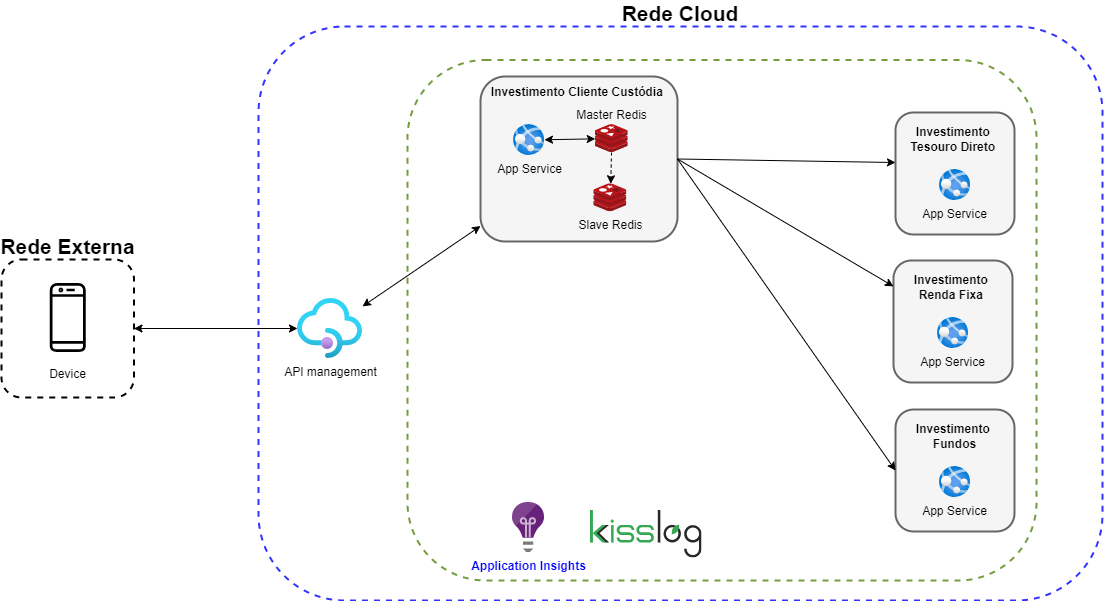

The diagram above was exported from draw.io. Its source (the exported page's mxGraphModel, read from the mxfile embedded in the PNG):
<mxGraphModel dx="2622" dy="1162" grid="0" gridSize="10" guides="1" tooltips="1" connect="1" arrows="1" fold="1" page="0" pageScale="1" pageWidth="827" pageHeight="1169" math="0" shadow="0">
  <root>
    <mxCell id="0" />
    <mxCell id="1" parent="0" />
    <mxCell id="KrAiCgTqL-uSE8I3Oa-M-43" value="Rede Cloud" style="whiteSpace=wrap;html=1;dashed=1;strokeWidth=2;labelPosition=center;verticalLabelPosition=top;align=center;verticalAlign=bottom;fontStyle=1;fontSize=21;spacingTop=0;spacing=0;spacingBottom=0;fillColor=none;rounded=1;strokeColor=#3333FF;" parent="1" vertex="1">
      <mxGeometry x="-680" y="-59" width="844" height="574" as="geometry" />
    </mxCell>
    <mxCell id="KrAiCgTqL-uSE8I3Oa-M-59" value="Rede Externa" style="whiteSpace=wrap;html=1;dashed=1;strokeWidth=2;labelPosition=center;verticalLabelPosition=top;align=center;verticalAlign=bottom;fontStyle=1;fontSize=21;spacingTop=0;spacing=0;spacingBottom=0;fillColor=none;rounded=1;" parent="1" vertex="1">
      <mxGeometry x="-937" y="174" width="132.5" height="138" as="geometry" />
    </mxCell>
    <mxCell id="89de_wjlGnZTMHUZUR-L-1" value="Device" style="outlineConnect=0;dashed=0;verticalLabelPosition=bottom;verticalAlign=top;align=center;html=1;fontSize=12;fontStyle=0;aspect=fixed;shape=mxgraph.aws4.resourceIcon;resIcon=mxgraph.aws4.mobile_client;shadow=0;rounded=1;" parent="1" vertex="1">
      <mxGeometry x="-913.75" y="189" width="86" height="86" as="geometry" />
    </mxCell>
    <mxCell id="KrAiCgTqL-uSE8I3Oa-M-1" value="API management" style="aspect=fixed;html=1;points=[];align=center;image;fontSize=12;image=img/lib/azure2/app_services/API_Management_Services.svg;" parent="1" vertex="1">
      <mxGeometry x="-641" y="213" width="65" height="60" as="geometry" />
    </mxCell>
    <mxCell id="KrAiCgTqL-uSE8I3Oa-M-2" value="" style="endArrow=classic;startArrow=classic;html=1;exitX=1;exitY=0.5;exitDx=0;exitDy=0;" parent="1" source="KrAiCgTqL-uSE8I3Oa-M-59" target="KrAiCgTqL-uSE8I3Oa-M-1" edge="1">
      <mxGeometry width="50" height="50" relative="1" as="geometry">
        <mxPoint x="-947" y="223" as="sourcePoint" />
        <mxPoint x="-444" y="299.6072210065645" as="targetPoint" />
      </mxGeometry>
    </mxCell>
    <mxCell id="KrAiCgTqL-uSE8I3Oa-M-13" value="" style="group" parent="1" vertex="1" connectable="0">
      <mxGeometry x="-458" y="-9" width="197" height="165" as="geometry" />
    </mxCell>
    <mxCell id="KrAiCgTqL-uSE8I3Oa-M-9" value="&lt;span style=&quot;color: rgb(0 , 0 , 0) ; font-size: 12px&quot;&gt;Investimento&amp;nbsp;&lt;/span&gt;&lt;span style=&quot;color: rgb(0 , 0 , 0) ; font-size: 12px&quot;&gt;Cliente Custódia&amp;nbsp;&lt;/span&gt;" style="whiteSpace=wrap;html=1;strokeColor=#666666;strokeWidth=2;fontSize=13;fillColor=#f5f5f5;spacingBottom=135;spacingTop=0;rounded=1;fontColor=#333333;labelPosition=center;verticalLabelPosition=middle;align=center;verticalAlign=middle;fontStyle=1" parent="KrAiCgTqL-uSE8I3Oa-M-13" vertex="1">
      <mxGeometry width="197" height="165" as="geometry" />
    </mxCell>
    <mxCell id="KrAiCgTqL-uSE8I3Oa-M-3" value="App Service" style="aspect=fixed;html=1;points=[];align=center;image;fontSize=12;image=img/lib/azure2/app_services/App_Services.svg;labelPosition=center;verticalLabelPosition=bottom;verticalAlign=top;labelBackgroundColor=none;" parent="KrAiCgTqL-uSE8I3Oa-M-13" vertex="1">
      <mxGeometry x="33.08664259927799" y="48.09417040358745" width="30.880414442408203" height="30.880414442408203" as="geometry" />
    </mxCell>
    <mxCell id="KrAiCgTqL-uSE8I3Oa-M-4" value="Master Redis" style="aspect=fixed;html=1;points=[];align=center;image;fontSize=12;image=img/lib/mscae/Cache_Redis_Product.svg;labelPosition=center;verticalLabelPosition=top;verticalAlign=bottom;labelBackgroundColor=none;" parent="KrAiCgTqL-uSE8I3Oa-M-13" vertex="1">
      <mxGeometry x="114.74729241877259" y="48.09417040358745" width="33.20474671226688" height="27.891987238304186" as="geometry" />
    </mxCell>
    <mxCell id="KrAiCgTqL-uSE8I3Oa-M-5" value="Slave Redis" style="aspect=fixed;html=1;points=[];align=center;image;fontSize=12;image=img/lib/mscae/Cache_Redis_Product.svg;labelBackgroundColor=none;" parent="KrAiCgTqL-uSE8I3Oa-M-13" vertex="1">
      <mxGeometry x="113.33935018050542" y="107.28699551569507" width="33.20474671226688" height="27.891987238304186" as="geometry" />
    </mxCell>
    <mxCell id="KrAiCgTqL-uSE8I3Oa-M-6" style="edgeStyle=none;rounded=0;orthogonalLoop=1;jettySize=auto;html=1;dashed=1;" parent="KrAiCgTqL-uSE8I3Oa-M-13" source="KrAiCgTqL-uSE8I3Oa-M-4" target="KrAiCgTqL-uSE8I3Oa-M-5" edge="1">
      <mxGeometry relative="1" as="geometry">
        <mxPoint x="39.42238267148015" y="145.76353634372714" as="sourcePoint" />
        <mxPoint x="126.71480144404335" y="173.50156950672647" as="targetPoint" />
      </mxGeometry>
    </mxCell>
    <mxCell id="KrAiCgTqL-uSE8I3Oa-M-8" value="" style="endArrow=classic;startArrow=classic;html=1;" parent="KrAiCgTqL-uSE8I3Oa-M-13" source="KrAiCgTqL-uSE8I3Oa-M-3" target="KrAiCgTqL-uSE8I3Oa-M-4" edge="1">
      <mxGeometry width="50" height="50" relative="1" as="geometry">
        <mxPoint x="69.69314079422384" y="53.27354260089686" as="sourcePoint" />
        <mxPoint x="171.7689530685921" y="23.675407502313302" as="targetPoint" />
        <Array as="points" />
      </mxGeometry>
    </mxCell>
    <mxCell id="KrAiCgTqL-uSE8I3Oa-M-15" value="" style="endArrow=classic;startArrow=classic;html=1;" parent="1" source="KrAiCgTqL-uSE8I3Oa-M-1" target="KrAiCgTqL-uSE8I3Oa-M-9" edge="1">
      <mxGeometry width="50" height="50" relative="1" as="geometry">
        <mxPoint x="-563" y="230.5" as="sourcePoint" />
        <mxPoint x="-382" y="230.5" as="targetPoint" />
      </mxGeometry>
    </mxCell>
    <mxCell id="KrAiCgTqL-uSE8I3Oa-M-26" value="" style="group" parent="1" vertex="1" connectable="0">
      <mxGeometry x="-43" y="27" width="119" height="122" as="geometry" />
    </mxCell>
    <mxCell id="KrAiCgTqL-uSE8I3Oa-M-17" value="&lt;span style=&quot;color: rgb(0 , 0 , 0) ; font-size: 12px&quot;&gt;Investimento&amp;nbsp;&lt;br&gt;&lt;/span&gt;&lt;span style=&quot;color: rgb(0 , 0 , 0) ; font-size: 12px&quot;&gt;Tesouro Direto&amp;nbsp;&lt;/span&gt;" style="whiteSpace=wrap;html=1;strokeColor=#666666;strokeWidth=2;fontSize=13;fillColor=#f5f5f5;spacingBottom=71;spacingTop=0;rounded=1;fontColor=#333333;labelPosition=center;verticalLabelPosition=middle;align=center;verticalAlign=middle;fontStyle=1" parent="KrAiCgTqL-uSE8I3Oa-M-26" vertex="1">
      <mxGeometry width="119" height="122" as="geometry" />
    </mxCell>
    <mxCell id="KrAiCgTqL-uSE8I3Oa-M-18" value="App Service" style="aspect=fixed;html=1;points=[];align=center;image;fontSize=12;image=img/lib/azure2/app_services/App_Services.svg;labelPosition=center;verticalLabelPosition=bottom;verticalAlign=top;labelBackgroundColor=none;" parent="KrAiCgTqL-uSE8I3Oa-M-26" vertex="1">
      <mxGeometry x="44.05664259927798" y="57.004170403587466" width="30.880414442408203" height="30.880414442408203" as="geometry" />
    </mxCell>
    <mxCell id="KrAiCgTqL-uSE8I3Oa-M-27" value="" style="group" parent="1" vertex="1" connectable="0">
      <mxGeometry x="-45" y="175" width="119" height="122" as="geometry" />
    </mxCell>
    <mxCell id="KrAiCgTqL-uSE8I3Oa-M-28" value="&lt;span style=&quot;color: rgb(0 , 0 , 0) ; font-size: 12px&quot;&gt;Investimento&amp;nbsp;&lt;br&gt;&lt;/span&gt;&lt;span style=&quot;color: rgb(0 , 0 , 0) ; font-size: 12px&quot;&gt;Renda Fixa&amp;nbsp;&lt;/span&gt;" style="whiteSpace=wrap;html=1;strokeColor=#666666;strokeWidth=2;fontSize=13;fillColor=#f5f5f5;spacingBottom=71;spacingTop=0;rounded=1;fontColor=#333333;labelPosition=center;verticalLabelPosition=middle;align=center;verticalAlign=middle;fontStyle=1" parent="KrAiCgTqL-uSE8I3Oa-M-27" vertex="1">
      <mxGeometry width="119" height="122" as="geometry" />
    </mxCell>
    <mxCell id="KrAiCgTqL-uSE8I3Oa-M-29" value="App Service" style="aspect=fixed;html=1;points=[];align=center;image;fontSize=12;image=img/lib/azure2/app_services/App_Services.svg;labelPosition=center;verticalLabelPosition=bottom;verticalAlign=top;labelBackgroundColor=none;" parent="KrAiCgTqL-uSE8I3Oa-M-27" vertex="1">
      <mxGeometry x="44.05664259927798" y="57.004170403587466" width="30.880414442408203" height="30.880414442408203" as="geometry" />
    </mxCell>
    <mxCell id="KrAiCgTqL-uSE8I3Oa-M-30" value="" style="group" parent="1" vertex="1" connectable="0">
      <mxGeometry x="-43" y="324" width="119" height="122" as="geometry" />
    </mxCell>
    <mxCell id="KrAiCgTqL-uSE8I3Oa-M-31" value="&lt;span style=&quot;color: rgb(0 , 0 , 0) ; font-size: 12px&quot;&gt;Investimento&amp;nbsp;&lt;br&gt;&lt;/span&gt;&lt;span style=&quot;color: rgb(0 , 0 , 0) ; font-size: 12px&quot;&gt;Fundos&lt;/span&gt;" style="whiteSpace=wrap;html=1;strokeColor=#666666;strokeWidth=2;fontSize=13;fillColor=#f5f5f5;spacingBottom=71;spacingTop=0;rounded=1;fontColor=#333333;labelPosition=center;verticalLabelPosition=middle;align=center;verticalAlign=middle;fontStyle=1" parent="KrAiCgTqL-uSE8I3Oa-M-30" vertex="1">
      <mxGeometry width="119" height="122" as="geometry" />
    </mxCell>
    <mxCell id="KrAiCgTqL-uSE8I3Oa-M-32" value="App Service" style="aspect=fixed;html=1;points=[];align=center;image;fontSize=12;image=img/lib/azure2/app_services/App_Services.svg;labelPosition=center;verticalLabelPosition=bottom;verticalAlign=top;labelBackgroundColor=none;" parent="KrAiCgTqL-uSE8I3Oa-M-30" vertex="1">
      <mxGeometry x="44.05664259927798" y="57.004170403587466" width="30.880414442408203" height="30.880414442408203" as="geometry" />
    </mxCell>
    <mxCell id="KrAiCgTqL-uSE8I3Oa-M-33" style="edgeStyle=none;rounded=0;orthogonalLoop=1;jettySize=auto;html=1;exitX=1;exitY=0.5;exitDx=0;exitDy=0;entryX=0;entryY=0.41;entryDx=0;entryDy=0;entryPerimeter=0;" parent="1" source="KrAiCgTqL-uSE8I3Oa-M-9" target="KrAiCgTqL-uSE8I3Oa-M-17" edge="1">
      <mxGeometry relative="1" as="geometry">
        <mxPoint x="-173.08709728867615" y="368.5" as="targetPoint" />
        <mxPoint x="-352.9969856459331" y="173" as="sourcePoint" />
      </mxGeometry>
    </mxCell>
    <mxCell id="KrAiCgTqL-uSE8I3Oa-M-34" style="edgeStyle=none;rounded=0;orthogonalLoop=1;jettySize=auto;html=1;exitX=1;exitY=0.5;exitDx=0;exitDy=0;" parent="1" source="KrAiCgTqL-uSE8I3Oa-M-9" target="KrAiCgTqL-uSE8I3Oa-M-28" edge="1">
      <mxGeometry relative="1" as="geometry">
        <mxPoint x="-153.97" y="146" as="targetPoint" />
        <mxPoint x="-375.0000000000002" y="265.995" as="sourcePoint" />
      </mxGeometry>
    </mxCell>
    <mxCell id="KrAiCgTqL-uSE8I3Oa-M-35" style="edgeStyle=none;rounded=0;orthogonalLoop=1;jettySize=auto;html=1;exitX=1;exitY=0.5;exitDx=0;exitDy=0;entryX=0;entryY=0.5;entryDx=0;entryDy=0;" parent="1" source="KrAiCgTqL-uSE8I3Oa-M-9" target="KrAiCgTqL-uSE8I3Oa-M-31" edge="1">
      <mxGeometry relative="1" as="geometry">
        <mxPoint x="-196" y="238.0454545454545" as="targetPoint" />
        <mxPoint x="-417" y="234.5" as="sourcePoint" />
      </mxGeometry>
    </mxCell>
    <mxCell id="KrAiCgTqL-uSE8I3Oa-M-60" value="" style="whiteSpace=wrap;html=1;dashed=1;strokeWidth=2;labelPosition=center;verticalLabelPosition=top;align=center;verticalAlign=bottom;fontStyle=1;fontSize=21;spacingTop=0;spacing=0;spacingBottom=0;fillColor=none;spacingLeft=0;spacingRight=350;rounded=1;strokeColor=#759c3f;" parent="1" vertex="1">
      <mxGeometry x="-531" y="-25.5" width="629" height="520.5" as="geometry" />
    </mxCell>
    <mxCell id="KrAiCgTqL-uSE8I3Oa-M-61" value="" style="shape=image;verticalLabelPosition=bottom;labelBackgroundColor=#ffffff;verticalAlign=top;aspect=fixed;imageAspect=0;image=data:image/svg+xml,(base64 omitted: 3916 chars);" parent="1" vertex="1">
      <mxGeometry x="-347.99529411764684" y="425.0029411764707" width="111" height="47" as="geometry" />
    </mxCell>
    <mxCell id="Ys22gqzuRkOIexgDshut-1" value="&lt;font&gt;Application Insights&lt;/font&gt;" style="aspect=fixed;html=1;points=[];align=center;image;fontSize=12;image=img/lib/mscae/Application_Insights.svg;labelBorderColor=none;fontStyle=1;fontColor=#0000FF;" vertex="1" parent="1">
      <mxGeometry x="-426" y="417" width="32" height="50" as="geometry" />
    </mxCell>
  </root>
</mxGraphModel>